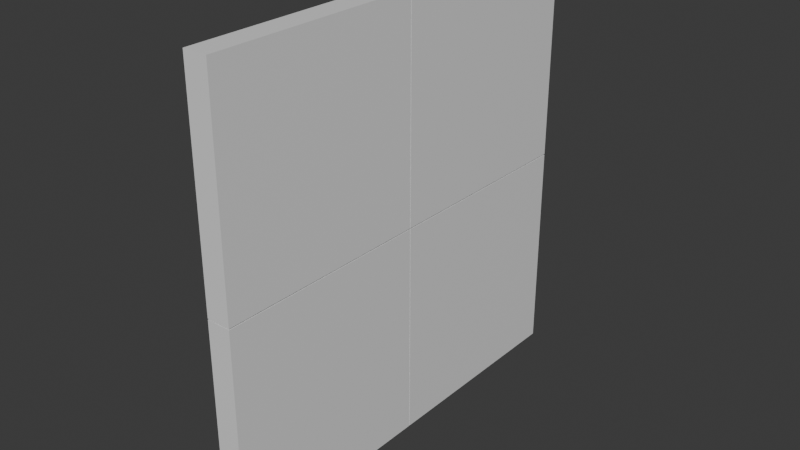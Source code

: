 # Source: 2D_Tile_Test_4pieces.blend  (saved by Blender 5.1.30; exported with 4.5.12 LTS)
import bpy
from mathutils import Matrix  # noqa: F401  (used for matrix-valued properties, if any)

bpy.ops.wm.read_factory_settings(use_empty=True)
scene = bpy.context.scene
scene.name = 'Scene'

# ---- collections
col_collection = bpy.data.collections.new('Collection'); scene.collection.children.link(col_collection)

# ---- materials (node trees are filled in below, after node groups)
mat_material = bpy.data.materials.new('Material')
mat_material.alpha_threshold = 0.0
mat_material.use_backface_culling_lightprobe_volume = False
mat_material.roughness = 0.5
mat_material.line_color = (0.0, 0.0, 0.0, 1.0)
mat_material_001 = bpy.data.materials.new('Material.001')
mat_material_001.alpha_threshold = 0.0
mat_material_001.use_backface_culling_lightprobe_volume = False
mat_material_001.roughness = 0.5
mat_material_001.line_color = (0.0, 0.0, 0.0, 1.0)
mat_material_002 = bpy.data.materials.new('Material.002')
mat_material_002.alpha_threshold = 0.0
mat_material_002.use_backface_culling_lightprobe_volume = False
mat_material_002.roughness = 0.5
mat_material_002.line_color = (0.0, 0.0, 0.0, 1.0)
mat_material_003 = bpy.data.materials.new('Material.003')
mat_material_003.alpha_threshold = 0.0
mat_material_003.use_backface_culling_lightprobe_volume = False
mat_material_003.roughness = 0.5
mat_material_003.line_color = (0.0, 0.0, 0.0, 1.0)

# ---- material node trees
mat_material.use_nodes = True; mat_material.node_tree.nodes.clear()
_N = mat_material.node_tree.nodes; _L = mat_material.node_tree.links
n0 = _N.new('ShaderNodeOutputMaterial'); n0.name = 'Material Output'; n0.location = (200, 100)
n1 = _N.new('ShaderNodeBsdfPrincipled'); n1.name = 'Principled BSDF'; n1.location = (-200, 100)
_L.new(n1.outputs[0], n0.inputs[0])
n0.is_active_output = True
mat_material_001.use_nodes = True; mat_material_001.node_tree.nodes.clear()
_N = mat_material_001.node_tree.nodes; _L = mat_material_001.node_tree.links
n0 = _N.new('ShaderNodeOutputMaterial'); n0.name = 'Material Output'; n0.location = (200, 100)
n1 = _N.new('ShaderNodeBsdfPrincipled'); n1.name = 'Principled BSDF'; n1.location = (-200, 100)
_L.new(n1.outputs[0], n0.inputs[0])
n0.is_active_output = True
mat_material_002.use_nodes = True; mat_material_002.node_tree.nodes.clear()
_N = mat_material_002.node_tree.nodes; _L = mat_material_002.node_tree.links
n0 = _N.new('ShaderNodeOutputMaterial'); n0.name = 'Material Output'; n0.location = (200, 100)
n1 = _N.new('ShaderNodeBsdfPrincipled'); n1.name = 'Principled BSDF'; n1.location = (-200, 100)
_L.new(n1.outputs[0], n0.inputs[0])
n0.is_active_output = True
mat_material_003.use_nodes = True; mat_material_003.node_tree.nodes.clear()
_N = mat_material_003.node_tree.nodes; _L = mat_material_003.node_tree.links
n0 = _N.new('ShaderNodeOutputMaterial'); n0.name = 'Material Output'; n0.location = (200, 100)
n1 = _N.new('ShaderNodeBsdfPrincipled'); n1.name = 'Principled BSDF'; n1.location = (-200, 100)
_L.new(n1.outputs[0], n0.inputs[0])
n0.is_active_output = True

# ---- world
world_world = bpy.data.worlds.new('World'); scene.world = world_world
world_world.use_nodes = True; world_world.node_tree.nodes.clear()
_N = world_world.node_tree.nodes; _L = world_world.node_tree.links
n0 = _N.new('ShaderNodeOutputWorld'); n0.name = 'World Output'; n0.location = (200, 100)
n1 = _N.new('ShaderNodeBackground'); n1.name = 'Background'; n1.location = (-200, 100)
n1.inputs[0].default_value = (0.05088, 0.05088, 0.05088, 1.0)
_L.new(n1.outputs[0], n0.inputs[0])
n0.is_active_output = True
world_world.color = (0.05088, 0.05088, 0.05088)
world_world.sun_shadow_jitter_overblur = 0.0

# ---- meshes
me_cube = bpy.data.meshes.new('Cube')
me_cube.from_pydata([(0.02498, 0.4332, 0.8797), (0.02498, 0.4332, 0.01341), (0.02498, -0.4332, 0.8797), (0.02498, -0.4332, 0.01341), (-0.07062, 0.4332, 0.8797), (-0.07062, 0.4332, 0.01341), (-0.07062, -0.4332, 0.8797), (-0.07062, -0.4332, 0.01341)], [], [(0, 4, 6, 2), (3, 2, 6, 7), (7, 6, 4, 5), (5, 1, 3, 7), (1, 0, 2, 3), (5, 4, 0, 1)])
_uv = me_cube.uv_layers.new(name='UVMap')
_uv.uv.foreach_set('vector', [0.7806, 0.8785, 0.749, 0.8785, 0.749, 0.592, 0.7806, 0.592, 0.7882, 0.8785, 0.7882, 0.592, 0.8198, 0.592, 0.8198, 0.8785, 0.2903, 0.2903, 0.003814, 0.2903, 0.003814, 0.003814, 0.2903, 0.003814, 0.8591, 0.8785, 0.8274, 0.8785, 0.8274, 0.592, 0.8591, 0.592, 0.2903, 0.5844, 0.003814, 0.5844, 0.003814, 0.2979, 0.2903, 0.2979, 0.8667, 0.8785, 0.8667, 0.592, 0.8983, 0.592, 0.8983, 0.8785])
me_cube.materials.append(mat_material)
me_cube.use_mirror_vertex_groups = False
me_cube.update()
me_cube_001 = bpy.data.meshes.new('Cube.001')
me_cube_001.from_pydata([(0.02498, 1.303, 0.8797), (0.02498, 1.303, 0.01341), (0.02498, 0.4368, 0.8797), (0.02498, 0.4368, 0.01341), (-0.07062, 1.303, 0.8797), (-0.07062, 1.303, 0.01341), (-0.07062, 0.4368, 0.8797), (-0.07062, 0.4368, 0.01341)], [], [(0, 4, 6, 2), (3, 2, 6, 7), (7, 6, 4, 5), (5, 1, 3, 7), (1, 0, 2, 3), (5, 4, 0, 1)])
_uv = me_cube_001.uv_layers.new(name='UVMap')
_uv.uv.foreach_set('vector', [0.9177, 0.2903, 0.8861, 0.2903, 0.8861, 0.003814, 0.9177, 0.003814, 0.8861, 0.5844, 0.8861, 0.2979, 0.9177, 0.2979, 0.9177, 0.5844, 0.592, 0.5844, 0.592, 0.2979, 0.8785, 0.2979, 0.8785, 0.5844, 0.9375, 0.8785, 0.9059, 0.8785, 0.9059, 0.592, 0.9375, 0.592, 0.2979, 0.8785, 0.2979, 0.592, 0.5844, 0.592, 0.5844, 0.8785, 0.9253, 0.2903, 0.9253, 0.003814, 0.9569, 0.003814, 0.9569, 0.2903])
me_cube_001.materials.append(mat_material_001)
me_cube_001.use_mirror_vertex_groups = False
me_cube_001.update()
me_cube_002 = bpy.data.meshes.new('Cube.002')
me_cube_002.from_pydata([(0.02498, 1.303, 1.751), (0.02498, 1.303, 0.8843), (0.02498, 0.4368, 1.751), (0.02498, 0.4368, 0.8843), (-0.07062, 1.303, 1.751), (-0.07062, 1.303, 0.8843), (-0.07062, 0.4368, 1.751), (-0.07062, 0.4368, 0.8843)], [], [(0, 4, 6, 2), (3, 2, 6, 7), (7, 6, 4, 5), (5, 1, 3, 7), (1, 0, 2, 3), (5, 4, 0, 1)])
_uv = me_cube_002.uv_layers.new(name='UVMap')
_uv.uv.foreach_set('vector', [0.9569, 0.5844, 0.9253, 0.5844, 0.9253, 0.2979, 0.9569, 0.2979, 0.9452, 0.8785, 0.9452, 0.592, 0.9768, 0.592, 0.9768, 0.8785, 0.5844, 0.2903, 0.2979, 0.2903, 0.2979, 0.003814, 0.5844, 0.003814, 0.9962, 0.2903, 0.9646, 0.2903, 0.9646, 0.003814, 0.9962, 0.003814, 0.8785, 0.2903, 0.592, 0.2903, 0.592, 0.003814, 0.8785, 0.003814, 0.9646, 0.5844, 0.9646, 0.2979, 0.9962, 0.2979, 0.9962, 0.5844])
me_cube_002.materials.append(mat_material_002)
me_cube_002.use_mirror_vertex_groups = False
me_cube_002.update()
me_cube_003 = bpy.data.meshes.new('Cube.003')
me_cube_003.from_pydata([(0.02498, 0.4332, 1.751), (0.02498, 0.4332, 0.8843), (0.02498, -0.4332, 1.751), (0.02498, -0.4332, 0.8843), (-0.07062, 0.4332, 1.751), (-0.07062, 0.4332, 0.8843), (-0.07062, -0.4332, 1.751), (-0.07062, -0.4332, 0.8843)], [], [(0, 4, 6, 2), (3, 2, 6, 7), (7, 6, 4, 5), (5, 1, 3, 7), (1, 0, 2, 3), (5, 4, 0, 1)])
_uv = me_cube_003.uv_layers.new(name='UVMap')
_uv.uv.foreach_set('vector', [0.6236, 0.8785, 0.592, 0.8785, 0.592, 0.592, 0.6236, 0.592, 0.6312, 0.8785, 0.6312, 0.592, 0.6629, 0.592, 0.6629, 0.8785, 0.5844, 0.5844, 0.2979, 0.5844, 0.2979, 0.2979, 0.5844, 0.2979, 0.7021, 0.8785, 0.6705, 0.8785, 0.6705, 0.592, 0.7021, 0.592, 0.2903, 0.8785, 0.003814, 0.8785, 0.003814, 0.592, 0.2903, 0.592, 0.7097, 0.8785, 0.7097, 0.592, 0.7413, 0.592, 0.7413, 0.8785])
me_cube_003.materials.append(mat_material_003)
me_cube_003.use_mirror_vertex_groups = False
me_cube_003.update()

# ---- objects
ob_cube = bpy.data.objects.new('Cube', me_cube)
ob_cube_001 = bpy.data.objects.new('Cube.001', me_cube_001)
ob_cube_002 = bpy.data.objects.new('Cube.002', me_cube_002)
ob_cube_003 = bpy.data.objects.new('Cube.003', me_cube_003)

# ---- transforms, parenting, visibility, modifiers, constraints
ob_cube.location = (0.0, 0.0, 0.0)
ob_cube.lock_rotations_4d = False
ob_cube.empty_display_type = 'ARROWS'
ob_cube.lineart.crease_threshold = 0.0
ob_cube_001.location = (0.0, 0.0, 0.0)
ob_cube_001.lock_rotations_4d = False
ob_cube_001.empty_display_type = 'ARROWS'
ob_cube_001.lineart.crease_threshold = 0.0
ob_cube_002.location = (0.0, 0.0, 0.0)
ob_cube_002.lock_rotations_4d = False
ob_cube_002.empty_display_type = 'ARROWS'
ob_cube_002.lineart.crease_threshold = 0.0
ob_cube_003.location = (0.0, 0.0, 0.0)
ob_cube_003.lock_rotations_4d = False
ob_cube_003.empty_display_type = 'ARROWS'
ob_cube_003.lineart.crease_threshold = 0.0

# ---- collection membership
col_collection.objects.link(ob_cube)
col_collection.objects.link(ob_cube_001)
col_collection.objects.link(ob_cube_002)
col_collection.objects.link(ob_cube_003)

# ---- scene / render settings (as saved in the file)
scene.frame_start = 1; scene.frame_end = 250; scene.frame_set(1)
scene.render.engine = 'BLENDER_EEVEE_NEXT'
scene.render.bake_bias = 0.0
scene.render.bake_samples = 0
scene.cycles.sampling_pattern = 'TABULATED_SOBOL'
scene.eevee.use_volume_custom_range = False
bpy.context.view_layer.update()

# ---- added for rendering (the .blend has no active camera and no usable light): camera, sun
cam_auto = bpy.data.cameras.new('AutoCamera')
cam_auto.lens = 50.0
cam_auto.sensor_width = 36.0
cam_auto.clip_end = 1000.0
ob_auto_camera = bpy.data.objects.new('AutoCamera', cam_auto)
scene.collection.objects.link(ob_auto_camera)
ob_auto_camera.location = (2.25136, -2.29404, 2.70135)
ob_auto_camera.rotation_euler = (1.09748, -7.21219e-08, 0.694738)
scene.camera = ob_auto_camera
light_auto_sun = bpy.data.lights.new('AutoSun', 'SUN')
light_auto_sun.energy = 3.0
light_auto_sun.angle = 0.0523599
ob_auto_sun = bpy.data.objects.new('AutoSun', light_auto_sun)
scene.collection.objects.link(ob_auto_sun)
ob_auto_sun.rotation_euler = (0.872665, 0.174533, 0.523599)
bpy.context.view_layer.update()
